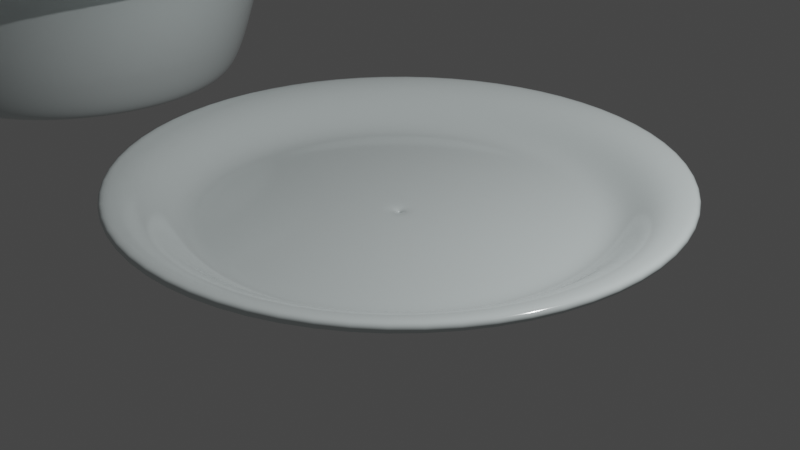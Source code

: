 # Source: Plates_cups.blend  (saved by Blender 2.82.7; exported with 4.5.12 LTS)
import bpy
from mathutils import Matrix  # noqa: F401  (used for matrix-valued properties, if any)

bpy.ops.wm.read_factory_settings(use_empty=True)
scene = bpy.context.scene
scene.name = 'Scene'

# ---- collections
col_collection = bpy.data.collections.new('Collection'); scene.collection.children.link(col_collection)

# ---- materials (node trees are filled in below, after node groups)
mat_plate = bpy.data.materials.new('Plate')
mat_plate.use_transparent_shadow = False

# ---- material node trees
mat_plate.use_nodes = True; mat_plate.node_tree.nodes.clear()
_N = mat_plate.node_tree.nodes; _L = mat_plate.node_tree.links
n0 = _N.new('ShaderNodeOutputMaterial'); n0.name = 'Material Output'; n0.location = (300, 300)
n1 = _N.new('ShaderNodeBsdfPrincipled'); n1.name = 'Principled BSDF'; n1.location = (10, 300)
n1.distribution = 'GGX'
n1.subsurface_method = 'BURLEY'
n1.inputs[0].default_value = (0.7124, 0.7842, 0.7842, 1.0)
n1.inputs[2].default_value = 0.125
n1.inputs[3].default_value = 1.45
n1.inputs[13].default_value = 0.7
n1.inputs[19].default_value = 0.175
n1.inputs[27].default_value = (0.0, 0.0, 0.0, 1.0)
n1.inputs[28].default_value = 1.0
_L.new(n1.outputs[0], n0.inputs[0])
n0.is_active_output = True

# ---- world
world_world = bpy.data.worlds.new('World'); scene.world = world_world
world_world.use_nodes = True; world_world.node_tree.nodes.clear()
_N = world_world.node_tree.nodes; _L = world_world.node_tree.links
n0 = _N.new('ShaderNodeOutputWorld'); n0.name = 'World Output'; n0.location = (300, 300)
n1 = _N.new('ShaderNodeBackground'); n1.name = 'Background'; n1.location = (10, 300)
n1.inputs[0].default_value = (0.05088, 0.05088, 0.05088, 1.0)
_L.new(n1.outputs[0], n0.inputs[0])
n0.is_active_output = True
world_world.color = (0.05088, 0.05088, 0.05088)
world_world.use_sun_shadow = False
world_world.sun_shadow_jitter_overblur = 0.0

# ---- cameras
cam_camera = bpy.data.cameras.new('Camera')
cam_camera.clip_end = 100.0
cam_camera.ortho_scale = 7.314

# ---- lights
light_light = bpy.data.lights.new('Light', 'POINT')
light_light.transmission_factor = 0.0
light_light.energy = 1000.0
light_light.shadow_soft_size = 0.1
light_light.shadow_maximum_resolution = 0.006
light_light.use_absolute_resolution = True

# ---- curves / text
cu_beziercurve = bpy.data.curves.new('BezierCurve', 'CURVE')
cu_beziercurve.dimensions = '3D'
_sp = cu_beziercurve.splines.new('BEZIER'); _sp.bezier_points.add(2)
_sp.bezier_points.foreach_set('co', [-3.0, 0.0, 0.4347, -1.998, 0.0, 0.0, 0.00188, 0.0, 0.0])
_sp.bezier_points.foreach_set('handle_left', [-3.5, 0.0, 0.4347, -2.498, 0.0, 0.0, -0.9981, 0.0, 0.0])
_sp.bezier_points.foreach_set('handle_right', [-2.5, 0.0, 0.4347, -1.498, 0.0, 0.0, 1.002, 0.0, 0.0])
for _p, _l, _r in zip(_sp.bezier_points, ['ALIGNED', 'ALIGNED', 'ALIGNED'], ['ALIGNED', 'ALIGNED', 'ALIGNED']): _p.handle_left_type = _l; _p.handle_right_type = _r
_sp.order_u = 0
_sp.order_v = 0
cu_beziercurve.materials.append(mat_plate)
cu_beziercurve.use_path = True
cu_beziercurve.use_path_clamp = True
cu_beziercurve.fill_mode = 'FULL'
cu_beziercurve_001 = bpy.data.curves.new('BezierCurve.001', 'CURVE')
cu_beziercurve_001.dimensions = '3D'
_sp = cu_beziercurve_001.splines.new('BEZIER'); _sp.bezier_points.add(2)
_sp.bezier_points.foreach_set('co', [-3.334, 0.02597, 1.895, -1.998, 0.0, 0.0, 0.00188, 0.0, 0.0])
_sp.bezier_points.foreach_set('handle_left', [-3.725, 0.02597, 1.677, -2.498, 0.0, 0.0, -0.9981, 0.0, 0.0])
_sp.bezier_points.foreach_set('handle_right', [-2.557, 0.02597, 2.329, -1.498, 0.0, 0.0, 1.002, 0.0, 0.0])
for _p, _l, _r in zip(_sp.bezier_points, ['ALIGNED', 'ALIGNED', 'ALIGNED'], ['ALIGNED', 'ALIGNED', 'ALIGNED']): _p.handle_left_type = _l; _p.handle_right_type = _r
_sp.order_u = 0
_sp.order_v = 0
cu_beziercurve_001.materials.append(mat_plate)
cu_beziercurve_001.use_path = True
cu_beziercurve_001.use_path_clamp = True
cu_beziercurve_001.fill_mode = 'FULL'

# ---- objects
ob_light = bpy.data.objects.new('Light', light_light)
ob_camera = bpy.data.objects.new('Camera', cam_camera)
ob_beziercurve = bpy.data.objects.new('BezierCurve', cu_beziercurve)
ob_beziercurve_001 = bpy.data.objects.new('BezierCurve.001', cu_beziercurve_001)

# ---- transforms, parenting, visibility, modifiers, constraints
ob_light.location = (4.076, 1.005, 5.904)
ob_light.rotation_euler = (0.6503, 0.05522, 1.866)
ob_light.lock_rotations_4d = False
ob_light.empty_display_type = 'ARROWS'
ob_light.color = (0.0, 0.0, 0.0, 0.0)
ob_light.lineart.crease_threshold = 0.0
ob_camera.location = (7.359, -6.926, 4.958)
ob_camera.rotation_euler = (1.109, 0.0, 0.8149)
ob_camera.lock_rotations_4d = False
ob_camera.empty_display_type = 'ARROWS'
ob_camera.color = (0.0, 0.0, 0.0, 0.0)
ob_camera.display_type = 'WIRE'
ob_camera.lineart.crease_threshold = 0.0
ob_beziercurve.location = (0.0, 0.0, 0.0)
ob_beziercurve.lineart.crease_threshold = 0.0
_m = ob_beziercurve.modifiers.new('Screw', 'SCREW')
_m = ob_beziercurve.modifiers.new('Solidify', 'SOLIDIFY')
_m.thickness = 0.1
_m.nonmanifold_merge_threshold = 0.0003
_m = ob_beziercurve.modifiers.new('Subdivision', 'SUBSURF')
_m.uv_smooth = 'PRESERVE_CORNERS'
_m.levels = 2
_m.show_only_control_edges = False
ob_beziercurve_001.location = (-6.453, 0.0, 0.0)
ob_beziercurve_001.lineart.crease_threshold = 0.0
_m = ob_beziercurve_001.modifiers.new('Screw', 'SCREW')
_m = ob_beziercurve_001.modifiers.new('Solidify', 'SOLIDIFY')
_m.thickness = 0.1
_m.nonmanifold_merge_threshold = 0.0003
_m = ob_beziercurve_001.modifiers.new('Subdivision', 'SUBSURF')
_m.uv_smooth = 'PRESERVE_CORNERS'
_m.levels = 2
_m.show_only_control_edges = False

# ---- collection membership
col_collection.objects.link(ob_light)
col_collection.objects.link(ob_camera)
col_collection.objects.link(ob_beziercurve)
col_collection.objects.link(ob_beziercurve_001)

# ---- scene / render settings (as saved in the file)
scene.camera = ob_camera
scene.frame_start = 1; scene.frame_end = 250; scene.frame_set(1)
scene.render.engine = 'BLENDER_EEVEE_NEXT'
scene.cycles.use_denoising = False
scene.cycles.samples = 128
scene.cycles.sampling_pattern = 'TABULATED_SOBOL'
scene.cycles.use_adaptive_sampling = False
scene.cycles.use_light_tree = False
scene.view_settings.view_transform = 'Filmic'
bpy.context.view_layer.update()
